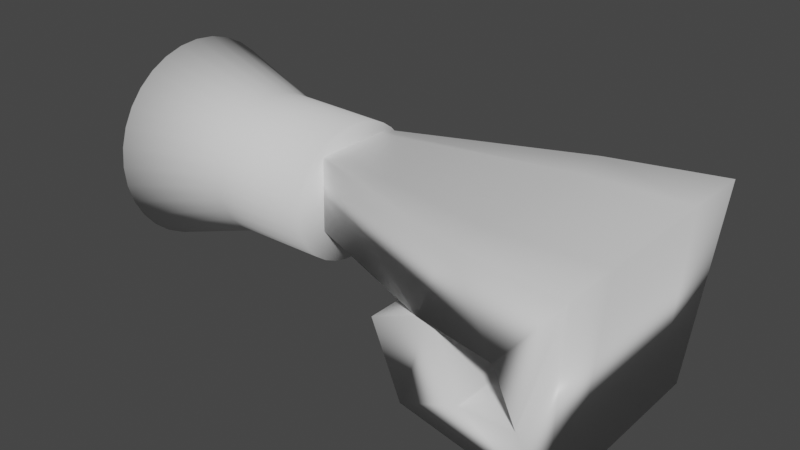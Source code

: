 # Source: BlendHand.blend  (saved by Blender 2.83.18; exported with 4.5.12 LTS)
import bpy
from mathutils import Matrix  # noqa: F401  (used for matrix-valued properties, if any)

bpy.ops.wm.read_factory_settings(use_empty=True)
scene = bpy.context.scene
scene.name = 'Scene'

# ---- collections
col_collection = bpy.data.collections.new('Collection'); scene.collection.children.link(col_collection)

# ---- materials (node trees are filled in below, after node groups)
mat_material = bpy.data.materials.new('Material')
mat_material.alpha_threshold = 0.0
mat_material.use_transparent_shadow = False
mat_material.line_color = (0.0, 0.0, 0.0, 1.0)

# ---- material node trees
mat_material.use_nodes = True; mat_material.node_tree.nodes.clear()
_N = mat_material.node_tree.nodes; _L = mat_material.node_tree.links
n0 = _N.new('ShaderNodeOutputMaterial'); n0.name = 'Material Output'; n0.location = (300, 300)
n1 = _N.new('ShaderNodeBsdfPrincipled'); n1.name = 'Principled BSDF'; n1.location = (10, 300)
n1.distribution = 'GGX'
n1.subsurface_method = 'BURLEY'
n1.inputs[2].default_value = 0.4
n1.inputs[3].default_value = 1.45
n1.inputs[27].default_value = (0.0, 0.0, 0.0, 1.0)
n1.inputs[28].default_value = 1.0
_L.new(n1.outputs[0], n0.inputs[0])
n0.is_active_output = True

# ---- world
world_world = bpy.data.worlds.new('World'); scene.world = world_world
world_world.use_nodes = True; world_world.node_tree.nodes.clear()
_N = world_world.node_tree.nodes; _L = world_world.node_tree.links
n0 = _N.new('ShaderNodeOutputWorld'); n0.name = 'World Output'; n0.location = (300, 300)
n1 = _N.new('ShaderNodeBackground'); n1.name = 'Background'; n1.location = (10, 300)
n1.inputs[0].default_value = (0.05088, 0.05088, 0.05088, 1.0)
_L.new(n1.outputs[0], n0.inputs[0])
n0.is_active_output = True
world_world.color = (0.05088, 0.05088, 0.05088)
world_world.use_sun_shadow = False
world_world.sun_shadow_jitter_overblur = 0.0

# ---- meshes
me_cube = bpy.data.meshes.new('Cube')
me_cube.from_pydata([(-2.461, 0.8273, -1.328), (-1.991, 0.8273, -0.5587), (-2.461, -0.8496, -1.328), (-1.991, -0.8496, -0.5587), (-0.9604, 1.0, 1.618), (-1.418, 1.0, -0.6559), (-0.9604, -1.0, 1.618), (-1.418, -1.0, -0.6559), (-1.418, -0.5424, -0.6559), (-2.461, -0.5424, -1.328), (-0.9604, -0.5424, 1.618), (-1.991, -0.5424, -0.5587), (-0.9604, -0.0406, 1.618), (-1.991, -0.0406, -0.5587), (-1.418, -0.0406, -0.6559), (-2.461, -0.0406, -1.328), (-0.9604, 0.4797, 1.618), (-1.991, 0.4797, -0.5587), (-1.418, 0.4797, -0.6559), (-2.461, 0.4797, -1.328), (-1.334, 0.8273, -2.741), (-1.093, -0.8496, -4.503), (-1.334, -0.8496, -2.741), (-1.093, 0.8273, -4.503), (-1.334, -0.5424, -2.741), (-1.093, -0.5424, -4.503), (-1.093, -0.0406, -4.503), (-1.334, -0.0406, -2.741), (-1.334, 0.4797, -2.741), (-1.093, 0.4797, -4.503), (-1.757, -0.8496, -2.772), (-2.226, 0.8273, -3.541), (-2.226, -0.5424, -3.541), (-2.226, -0.0406, -3.541), (-2.226, 0.4797, -3.541), (-1.757, 0.8273, -2.772), (-2.226, -0.8496, -3.541), (-1.757, -0.5424, -2.772), (-1.757, -0.0406, -2.772), (-1.757, 0.4797, -2.772), (-3.445, -0.2513, -0.7614), (-3.445, -0.3273, -0.7614), (-3.417, -0.3273, 1.426), (-3.417, 0.2499, 1.426), (-3.445, 0.2499, -0.7614), (-3.417, 0.1821, 1.426), (-3.445, -0.03855, -0.7614), (-3.417, -0.2513, 1.426), (-3.417, -0.03855, 1.426), (-3.445, 0.1821, -0.7614), (-2.088, 0.4797, -0.7087), (-1.845, 0.4797, 1.522), (-1.845, 0.8198, 1.522), (-2.088, 0.8198, -0.7087), (-1.845, -0.0406, 1.522), (-1.845, -0.5424, 1.522), (-1.845, -0.8607, 1.522), (-2.088, -0.8607, -0.7087), (-2.088, -0.5424, -0.7087), (-2.088, -0.0406, -0.7087)], [], [(25, 10, 6, 21), (22, 21, 6, 7), (57, 56, 42, 41), (37, 11, 3, 30), (11, 9, 2, 3), (35, 31, 0, 1), (13, 15, 9, 11), (38, 13, 11, 37), (55, 54, 48, 47), (26, 12, 10, 25), (29, 16, 12, 26), (39, 17, 13, 38), (17, 19, 15, 13), (53, 50, 49, 44), (1, 0, 19, 17), (35, 1, 17, 39), (23, 4, 16, 29), (51, 52, 43, 45), (31, 23, 29, 34), (5, 20, 28, 18), (18, 28, 27, 14), (34, 29, 26, 33), (33, 26, 25, 32), (14, 27, 24, 8), (5, 4, 23, 20), (8, 24, 22, 7), (30, 36, 21, 22), (32, 25, 21, 36), (9, 32, 36, 2), (3, 2, 36, 30), (15, 33, 32, 9), (19, 34, 33, 15), (0, 31, 34, 19), (20, 35, 39, 28), (28, 39, 38, 27), (27, 38, 37, 24), (20, 23, 31, 35), (24, 37, 30, 22), (49, 45, 43, 44), (41, 42, 47, 40), (40, 47, 48, 46), (46, 48, 45, 49), (58, 57, 41, 40), (56, 55, 47, 42), (54, 51, 45, 48), (50, 59, 46, 49), (52, 53, 44, 43), (59, 58, 40, 46), (14, 8, 58, 59), (4, 5, 53, 52), (18, 14, 59, 50), (12, 16, 51, 54), (6, 10, 55, 56), (8, 7, 57, 58), (16, 4, 52, 51), (5, 18, 50, 53), (10, 12, 54, 55), (7, 6, 56, 57)])
me_cube.polygons.foreach_set('use_smooth', [True] * 58)
_uv = me_cube.uv_layers.new(name='UVMap')
_uv.uv.foreach_set('vector', [0.7775, 0.6928, 0.875, 0.6928, 0.875, 0.75, 0.7775, 0.75, 0.375, 0.9025, 0.625, 0.9025, 0.625, 1.0, 0.375, 1.0, 0.375, 1.0, 0.625, 1.0, 0.625, 1.0, 0.375, 1.0, 0.2988, 0.6928, 0.375, 0.6928, 0.375, 0.75, 0.2988, 0.75, 0.375, 0.6928, 0.625, 0.6928, 0.625, 0.75, 0.375, 0.75, 0.375, 0.4238, 0.625, 0.4238, 0.625, 0.5, 0.375, 0.5, 0.375, 0.6301, 0.625, 0.6301, 0.625, 0.6928, 0.375, 0.6928, 0.2988, 0.6301, 0.375, 0.6301, 0.375, 0.6928, 0.2988, 0.6928, 0.875, 0.6928, 0.875, 0.6301, 0.875, 0.6301, 0.875, 0.6928, 0.7775, 0.6301, 0.875, 0.6301, 0.875, 0.6928, 0.7775, 0.6928, 0.7775, 0.565, 0.875, 0.565, 0.875, 0.6301, 0.7775, 0.6301, 0.2988, 0.565, 0.375, 0.565, 0.375, 0.6301, 0.2988, 0.6301, 0.375, 0.565, 0.625, 0.565, 0.625, 0.6301, 0.375, 0.6301, 0.125, 0.5, 0.125, 0.565, 0.125, 0.565, 0.125, 0.5, 0.375, 0.5, 0.625, 0.5, 0.625, 0.565, 0.375, 0.565, 0.2988, 0.5, 0.375, 0.5, 0.375, 0.565, 0.2988, 0.565, 0.7775, 0.5, 0.875, 0.5, 0.875, 0.565, 0.7775, 0.565, 0.875, 0.565, 0.875, 0.5, 0.875, 0.5, 0.875, 0.565, 0.7012, 0.5, 0.7775, 0.5, 0.7775, 0.565, 0.7012, 0.565, 0.125, 0.5, 0.2225, 0.5, 0.2225, 0.565, 0.125, 0.565, 0.125, 0.565, 0.2225, 0.565, 0.2225, 0.6301, 0.125, 0.6301, 0.7012, 0.565, 0.7775, 0.565, 0.7775, 0.6301, 0.7012, 0.6301, 0.7012, 0.6301, 0.7775, 0.6301, 0.7775, 0.6928, 0.7012, 0.6928, 0.125, 0.6301, 0.2225, 0.6301, 0.2225, 0.6928, 0.125, 0.6928, 0.375, 0.25, 0.625, 0.25, 0.625, 0.3475, 0.375, 0.3475, 0.125, 0.6928, 0.2225, 0.6928, 0.2225, 0.75, 0.125, 0.75, 0.375, 0.8262, 0.625, 0.8262, 0.625, 0.9025, 0.375, 0.9025, 0.7012, 0.6928, 0.7775, 0.6928, 0.7775, 0.75, 0.7012, 0.75, 0.625, 0.6928, 0.7012, 0.6928, 0.7012, 0.75, 0.625, 0.75, 0.375, 0.75, 0.625, 0.75, 0.625, 0.8262, 0.375, 0.8262, 0.625, 0.6301, 0.7012, 0.6301, 0.7012, 0.6928, 0.625, 0.6928, 0.625, 0.565, 0.7012, 0.565, 0.7012, 0.6301, 0.625, 0.6301, 0.625, 0.5, 0.7012, 0.5, 0.7012, 0.565, 0.625, 0.565, 0.2225, 0.5, 0.2988, 0.5, 0.2988, 0.565, 0.2225, 0.565, 0.2225, 0.565, 0.2988, 0.565, 0.2988, 0.6301, 0.2225, 0.6301, 0.2225, 0.6301, 0.2988, 0.6301, 0.2988, 0.6928, 0.2225, 0.6928, 0.375, 0.3475, 0.625, 0.3475, 0.625, 0.4238, 0.375, 0.4238, 0.2225, 0.6928, 0.2988, 0.6928, 0.2988, 0.75, 0.2225, 0.75, 0.375, 0.185, 0.625, 0.185, 0.625, 0.25, 0.375, 0.25, 0.375, 0.0, 0.625, 0.0, 0.625, 0.0572, 0.375, 0.0572, 0.375, 0.0572, 0.625, 0.0572, 0.625, 0.1199, 0.375, 0.1199, 0.375, 0.1199, 0.625, 0.1199, 0.625, 0.185, 0.375, 0.185, 0.125, 0.6928, 0.125, 0.75, 0.125, 0.75, 0.125, 0.6928, 0.875, 0.75, 0.875, 0.6928, 0.875, 0.6928, 0.875, 0.75, 0.875, 0.6301, 0.875, 0.565, 0.875, 0.565, 0.875, 0.6301, 0.125, 0.565, 0.125, 0.6301, 0.125, 0.6301, 0.125, 0.565, 0.625, 0.25, 0.375, 0.25, 0.375, 0.25, 0.625, 0.25, 0.125, 0.6301, 0.125, 0.6928, 0.125, 0.6928, 0.125, 0.6301, 0.125, 0.6301, 0.125, 0.6928, 0.125, 0.6928, 0.125, 0.6301, 0.625, 0.25, 0.375, 0.25, 0.375, 0.25, 0.625, 0.25, 0.125, 0.565, 0.125, 0.6301, 0.125, 0.6301, 0.125, 0.565, 0.875, 0.6301, 0.875, 0.565, 0.875, 0.565, 0.875, 0.6301, 0.875, 0.75, 0.875, 0.6928, 0.875, 0.6928, 0.875, 0.75, 0.125, 0.6928, 0.125, 0.75, 0.125, 0.75, 0.125, 0.6928, 0.875, 0.565, 0.875, 0.5, 0.875, 0.5, 0.875, 0.565, 0.125, 0.5, 0.125, 0.565, 0.125, 0.565, 0.125, 0.5, 0.875, 0.6928, 0.875, 0.6301, 0.875, 0.6301, 0.875, 0.6928, 0.375, 1.0, 0.625, 1.0, 0.625, 1.0, 0.375, 1.0])
me_cube.materials.append(mat_material)
me_cube.use_remesh_preserve_volume = False
me_cube.use_remesh_preserve_attributes = False
me_cube.use_mirror_vertex_groups = False
me_cube.update()
me_cylinder = bpy.data.meshes.new('Cylinder')
me_cylinder.from_pydata([(0.0, 1.0, -1.0), (3.521e-08, 0.7235, 1.0), (0.1951, 0.9808, -1.0), (0.125, 0.7096, 1.0), (0.3827, 0.9239, -1.0), (0.2453, 0.6685, 1.0), (0.5556, 0.8315, -1.0), (0.356, 0.6016, 1.0), (0.7071, 0.7071, -1.0), (0.4532, 0.5116, 1.0), (0.8315, 0.5556, -1.0), (0.5329, 0.402, 1.0), (0.9239, 0.3827, -1.0), (0.5921, 0.2769, 1.0), (0.9808, 0.1951, -1.0), (0.6286, 0.1412, 1.0), (1.0, 7.55e-08, -1.0), (0.6409, 1.399e-07, 1.0), (0.9808, -0.1951, -1.0), (0.6286, -0.1412, 1.0), (0.9239, -0.3827, -1.0), (0.5921, -0.2769, 1.0), (0.8315, -0.5556, -1.0), (0.5329, -0.402, 1.0), (0.7071, -0.7071, -1.0), (0.4532, -0.5116, 1.0), (0.5556, -0.8315, -1.0), (0.356, -0.6016, 1.0), (0.3827, -0.9239, -1.0), (0.2453, -0.6685, 1.0), (0.1951, -0.9808, -1.0), (0.125, -0.7096, 1.0), (-3.258e-07, -1.0, -1.0), (-1.736e-07, -0.7235, 1.0), (-0.1951, -0.9808, -1.0), (-0.125, -0.7096, 1.0), (-0.3827, -0.9239, -1.0), (-0.2453, -0.6685, 1.0), (-0.5556, -0.8315, -1.0), (-0.356, -0.6016, 1.0), (-0.7071, -0.7071, -1.0), (-0.4532, -0.5116, 1.0), (-0.8315, -0.5556, -1.0), (-0.5329, -0.402, 1.0), (-0.9239, -0.3827, -1.0), (-0.5921, -0.2769, 1.0), (-0.9808, -0.1951, -1.0), (-0.6286, -0.1412, 1.0), (-1.0, 9.656e-07, -1.0), (-0.6409, 7.839e-07, 1.0), (-0.9808, 0.1951, -1.0), (-0.6286, 0.1412, 1.0), (-0.9239, 0.3827, -1.0), (-0.5921, 0.2769, 1.0), (-0.8315, 0.5556, -1.0), (-0.5329, 0.402, 1.0), (-0.7071, 0.7071, -1.0), (-0.4532, 0.5116, 1.0), (-0.5556, 0.8315, -1.0), (-0.356, 0.6016, 1.0), (-0.3827, 0.9239, -1.0), (-0.2452, 0.6685, 1.0), (-0.1951, 0.9808, -1.0), (-0.125, 0.7096, 1.0), (2.147e-08, 0.7109, 0.0), (0.1303, 0.6973, -2.832e-09), (0.2556, 0.6568, -5.555e-09), (0.3711, 0.5911, -8.064e-09), (0.4723, 0.5027, -1.026e-08), (0.5554, 0.395, -1.207e-08), (0.6171, 0.2721, -1.341e-08), (0.6551, 0.1387, -1.424e-08), (0.6679, 1.451e-07, -1.452e-08), (0.6551, -0.1387, -1.424e-08), (0.6171, -0.2721, -1.341e-08), (0.5554, -0.395, -1.207e-08), (0.4723, -0.5027, -1.026e-08), (0.3711, -0.5911, -8.064e-09), (0.2556, -0.6568, -5.555e-09), (0.1303, -0.6973, -2.832e-09), (-1.962e-07, -0.7109, 0.0), (-0.1303, -0.6973, 2.832e-09), (-0.2556, -0.6568, 5.555e-09), (-0.3711, -0.5911, 8.065e-09), (-0.4723, -0.5027, 1.026e-08), (-0.5554, -0.395, 1.207e-08), (-0.6171, -0.2721, 1.341e-08), (-0.6551, -0.1387, 1.424e-08), (-0.6679, 7.778e-07, 1.452e-08), (-0.6551, 0.1387, 1.424e-08), (-0.6171, 0.2721, 1.341e-08), (-0.5554, 0.395, 1.207e-08), (-0.4723, 0.5027, 1.026e-08), (-0.3711, 0.5911, 8.064e-09), (-0.2556, 0.6568, 5.555e-09), (-0.1303, 0.6973, 2.832e-09)], [], [(64, 1, 3, 65), (65, 3, 5, 66), (66, 5, 7, 67), (67, 7, 9, 68), (68, 9, 11, 69), (69, 11, 13, 70), (70, 13, 15, 71), (71, 15, 17, 72), (72, 17, 19, 73), (73, 19, 21, 74), (74, 21, 23, 75), (75, 23, 25, 76), (76, 25, 27, 77), (77, 27, 29, 78), (78, 29, 31, 79), (79, 31, 33, 80), (80, 33, 35, 81), (81, 35, 37, 82), (82, 37, 39, 83), (83, 39, 41, 84), (84, 41, 43, 85), (85, 43, 45, 86), (86, 45, 47, 87), (87, 47, 49, 88), (88, 49, 51, 89), (89, 51, 53, 90), (90, 53, 55, 91), (91, 55, 57, 92), (92, 57, 59, 93), (93, 59, 61, 94), (3, 1, 63, 61, 59, 57, 55, 53, 51, 49, 47, 45, 43, 41, 39, 37, 35, 33, 31, 29, 27, 25, 23, 21, 19, 17, 15, 13, 11, 9, 7, 5), (94, 61, 63, 95), (95, 63, 1, 64), (0, 2, 4, 6, 8, 10, 12, 14, 16, 18, 20, 22, 24, 26, 28, 30, 32, 34, 36, 38, 40, 42, 44, 46, 48, 50, 52, 54, 56, 58, 60, 62), (62, 95, 64, 0), (60, 94, 95, 62), (58, 93, 94, 60), (56, 92, 93, 58), (54, 91, 92, 56), (52, 90, 91, 54), (50, 89, 90, 52), (48, 88, 89, 50), (46, 87, 88, 48), (44, 86, 87, 46), (42, 85, 86, 44), (40, 84, 85, 42), (38, 83, 84, 40), (36, 82, 83, 38), (34, 81, 82, 36), (32, 80, 81, 34), (30, 79, 80, 32), (28, 78, 79, 30), (26, 77, 78, 28), (24, 76, 77, 26), (22, 75, 76, 24), (20, 74, 75, 22), (18, 73, 74, 20), (16, 72, 73, 18), (14, 71, 72, 16), (12, 70, 71, 14), (10, 69, 70, 12), (8, 68, 69, 10), (6, 67, 68, 8), (4, 66, 67, 6), (2, 65, 66, 4), (0, 64, 65, 2)])
me_cylinder.polygons.foreach_set('use_smooth', [True] * 66)
_uv = me_cylinder.uv_layers.new(name='UVMap')
_uv.uv.foreach_set('vector', [1.0, 0.75, 1.0, 1.0, 0.9688, 1.0, 0.9688, 0.75, 0.9688, 0.75, 0.9688, 1.0, 0.9375, 1.0, 0.9375, 0.75, 0.9375, 0.75, 0.9375, 1.0, 0.9062, 1.0, 0.9062, 0.75, 0.9062, 0.75, 0.9062, 1.0, 0.875, 1.0, 0.875, 0.75, 0.875, 0.75, 0.875, 1.0, 0.8438, 1.0, 0.8438, 0.75, 0.8438, 0.75, 0.8438, 1.0, 0.8125, 1.0, 0.8125, 0.75, 0.8125, 0.75, 0.8125, 1.0, 0.7812, 1.0, 0.7812, 0.75, 0.7812, 0.75, 0.7812, 1.0, 0.75, 1.0, 0.75, 0.75, 0.75, 0.75, 0.75, 1.0, 0.7188, 1.0, 0.7188, 0.75, 0.7188, 0.75, 0.7188, 1.0, 0.6875, 1.0, 0.6875, 0.75, 0.6875, 0.75, 0.6875, 1.0, 0.6562, 1.0, 0.6562, 0.75, 0.6562, 0.75, 0.6562, 1.0, 0.625, 1.0, 0.625, 0.75, 0.625, 0.75, 0.625, 1.0, 0.5938, 1.0, 0.5938, 0.75, 0.5938, 0.75, 0.5938, 1.0, 0.5625, 1.0, 0.5625, 0.75, 0.5625, 0.75, 0.5625, 1.0, 0.5312, 1.0, 0.5312, 0.75, 0.5312, 0.75, 0.5312, 1.0, 0.5, 1.0, 0.5, 0.75, 0.5, 0.75, 0.5, 1.0, 0.4688, 1.0, 0.4688, 0.75, 0.4688, 0.75, 0.4688, 1.0, 0.4375, 1.0, 0.4375, 0.75, 0.4375, 0.75, 0.4375, 1.0, 0.4062, 1.0, 0.4062, 0.75, 0.4062, 0.75, 0.4062, 1.0, 0.375, 1.0, 0.375, 0.75, 0.375, 0.75, 0.375, 1.0, 0.3438, 1.0, 0.3438, 0.75, 0.3438, 0.75, 0.3438, 1.0, 0.3125, 1.0, 0.3125, 0.75, 0.3125, 0.75, 0.3125, 1.0, 0.2812, 1.0, 0.2812, 0.75, 0.2812, 0.75, 0.2812, 1.0, 0.25, 1.0, 0.25, 0.75, 0.25, 0.75, 0.25, 1.0, 0.2188, 1.0, 0.2188, 0.75, 0.2188, 0.75, 0.2188, 1.0, 0.1875, 1.0, 0.1875, 0.75, 0.1875, 0.75, 0.1875, 1.0, 0.1562, 1.0, 0.1562, 0.75, 0.1562, 0.75, 0.1562, 1.0, 0.125, 1.0, 0.125, 0.75, 0.125, 0.75, 0.125, 1.0, 0.09375, 1.0, 0.09375, 0.75, 0.09375, 0.75, 0.09375, 1.0, 0.0625, 1.0, 0.0625, 0.75, 0.2968, 0.4854, 0.25, 0.49, 0.2032, 0.4854, 0.1582, 0.4717, 0.1167, 0.4496, 0.08029, 0.4197, 0.05045, 0.3833, 0.02827, 0.3418, 0.01461, 0.2968, 0.01, 0.25, 0.01461, 0.2032, 0.02827, 0.1582, 0.05045, 0.1167, 0.08029, 0.08029, 0.1167, 0.05045, 0.1582, 0.02827, 0.2032, 0.01461, 0.25, 0.01, 0.2968, 0.01461, 0.3418, 0.02827, 0.3833, 0.05045, 0.4197, 0.08029, 0.4496, 0.1167, 0.4717, 0.1582, 0.4854, 0.2032, 0.49, 0.25, 0.4854, 0.2968, 0.4717, 0.3418, 0.4496, 0.3833, 0.4197, 0.4197, 0.3833, 0.4496, 0.3418, 0.4717, 0.0625, 0.75, 0.0625, 1.0, 0.03125, 1.0, 0.03125, 0.75, 0.03125, 0.75, 0.03125, 1.0, 0.0, 1.0, 0.0, 0.75, 0.75, 0.49, 0.7968, 0.4854, 0.8418, 0.4717, 0.8833, 0.4496, 0.9197, 0.4197, 0.9496, 0.3833, 0.9717, 0.3418, 0.9854, 0.2968, 0.99, 0.25, 0.9854, 0.2032, 0.9717, 0.1582, 0.9496, 0.1167, 0.9197, 0.08029, 0.8833, 0.05045, 0.8418, 0.02827, 0.7968, 0.01461, 0.75, 0.01, 0.7032, 0.01461, 0.6582, 0.02827, 0.6167, 0.05045, 0.5803, 0.08029, 0.5504, 0.1167, 0.5283, 0.1582, 0.5146, 0.2032, 0.51, 0.25, 0.5146, 0.2968, 0.5283, 0.3418, 0.5504, 0.3833, 0.5803, 0.4197, 0.6167, 0.4496, 0.6582, 0.4717, 0.7032, 0.4854, 0.03125, 0.5, 0.03125, 0.75, 0.0, 0.75, 0.0, 0.5, 0.0625, 0.5, 0.0625, 0.75, 0.03125, 0.75, 0.03125, 0.5, 0.09375, 0.5, 0.09375, 0.75, 0.0625, 0.75, 0.0625, 0.5, 0.125, 0.5, 0.125, 0.75, 0.09375, 0.75, 0.09375, 0.5, 0.1562, 0.5, 0.1562, 0.75, 0.125, 0.75, 0.125, 0.5, 0.1875, 0.5, 0.1875, 0.75, 0.1562, 0.75, 0.1562, 0.5, 0.2188, 0.5, 0.2188, 0.75, 0.1875, 0.75, 0.1875, 0.5, 0.25, 0.5, 0.25, 0.75, 0.2188, 0.75, 0.2188, 0.5, 0.2812, 0.5, 0.2812, 0.75, 0.25, 0.75, 0.25, 0.5, 0.3125, 0.5, 0.3125, 0.75, 0.2812, 0.75, 0.2812, 0.5, 0.3438, 0.5, 0.3438, 0.75, 0.3125, 0.75, 0.3125, 0.5, 0.375, 0.5, 0.375, 0.75, 0.3438, 0.75, 0.3438, 0.5, 0.4062, 0.5, 0.4062, 0.75, 0.375, 0.75, 0.375, 0.5, 0.4375, 0.5, 0.4375, 0.75, 0.4062, 0.75, 0.4062, 0.5, 0.4688, 0.5, 0.4688, 0.75, 0.4375, 0.75, 0.4375, 0.5, 0.5, 0.5, 0.5, 0.75, 0.4688, 0.75, 0.4688, 0.5, 0.5312, 0.5, 0.5312, 0.75, 0.5, 0.75, 0.5, 0.5, 0.5625, 0.5, 0.5625, 0.75, 0.5312, 0.75, 0.5312, 0.5, 0.5938, 0.5, 0.5938, 0.75, 0.5625, 0.75, 0.5625, 0.5, 0.625, 0.5, 0.625, 0.75, 0.5938, 0.75, 0.5938, 0.5, 0.6562, 0.5, 0.6562, 0.75, 0.625, 0.75, 0.625, 0.5, 0.6875, 0.5, 0.6875, 0.75, 0.6562, 0.75, 0.6562, 0.5, 0.7188, 0.5, 0.7188, 0.75, 0.6875, 0.75, 0.6875, 0.5, 0.75, 0.5, 0.75, 0.75, 0.7188, 0.75, 0.7188, 0.5, 0.7812, 0.5, 0.7812, 0.75, 0.75, 0.75, 0.75, 0.5, 0.8125, 0.5, 0.8125, 0.75, 0.7812, 0.75, 0.7812, 0.5, 0.8438, 0.5, 0.8438, 0.75, 0.8125, 0.75, 0.8125, 0.5, 0.875, 0.5, 0.875, 0.75, 0.8438, 0.75, 0.8438, 0.5, 0.9062, 0.5, 0.9062, 0.75, 0.875, 0.75, 0.875, 0.5, 0.9375, 0.5, 0.9375, 0.75, 0.9062, 0.75, 0.9062, 0.5, 0.9688, 0.5, 0.9688, 0.75, 0.9375, 0.75, 0.9375, 0.5, 1.0, 0.5, 1.0, 0.75, 0.9688, 0.75, 0.9688, 0.5])
me_cylinder.use_remesh_fix_poles = True
me_cylinder.use_remesh_preserve_attributes = False
me_cylinder.use_mirror_vertex_groups = False
me_cylinder.update()

# ---- objects
ob_cube = bpy.data.objects.new('Cube', me_cube)
ob_cylinder = bpy.data.objects.new('Cylinder', me_cylinder)

# ---- transforms, parenting, visibility, modifiers, constraints
ob_cube.location = (0.0, 0.05822, 0.0)
ob_cube.scale = (1.0, 1.0, 0.2543)
ob_cube.lock_rotations_4d = False
ob_cube.empty_display_type = 'ARROWS'
ob_cube.lineart.crease_threshold = 0.0
ob_cylinder.location = (-4.105, 0.0, 0.0)
ob_cylinder.rotation_euler = (-0.0, 1.571, -0.0)
ob_cylinder.scale = (0.8, 0.8, 0.8)
ob_cylinder.lineart.crease_threshold = 0.0

# ---- collection membership
col_collection.objects.link(ob_cube)
col_collection.objects.link(ob_cylinder)

# ---- scene / render settings (as saved in the file)
scene.frame_start = 1; scene.frame_end = 250; scene.frame_set(1)
scene.render.engine = 'BLENDER_EEVEE_NEXT'
scene.cycles.use_denoising = False
scene.cycles.samples = 128
scene.cycles.sampling_pattern = 'TABULATED_SOBOL'
scene.cycles.use_adaptive_sampling = False
scene.cycles.use_light_tree = False
scene.view_settings.view_transform = 'Filmic'
bpy.context.view_layer.update()

# ---- added for rendering (the .blend has no active camera and no usable light): camera, sun
cam_auto = bpy.data.cameras.new('AutoCamera')
cam_auto.lens = 50.0
cam_auto.sensor_width = 36.0
cam_auto.clip_end = 1000.0
ob_auto_camera = bpy.data.objects.new('AutoCamera', cam_auto)
scene.collection.objects.link(ob_auto_camera)
ob_auto_camera.location = (1.5376, -5.30621, 3.40366)
ob_auto_camera.rotation_euler = (1.09748, -7.21219e-08, 0.694738)
scene.camera = ob_auto_camera
light_auto_sun = bpy.data.lights.new('AutoSun', 'SUN')
light_auto_sun.energy = 3.0
light_auto_sun.angle = 0.0523599
ob_auto_sun = bpy.data.objects.new('AutoSun', light_auto_sun)
scene.collection.objects.link(ob_auto_sun)
ob_auto_sun.rotation_euler = (0.872665, 0.174533, 0.523599)
bpy.context.view_layer.update()
